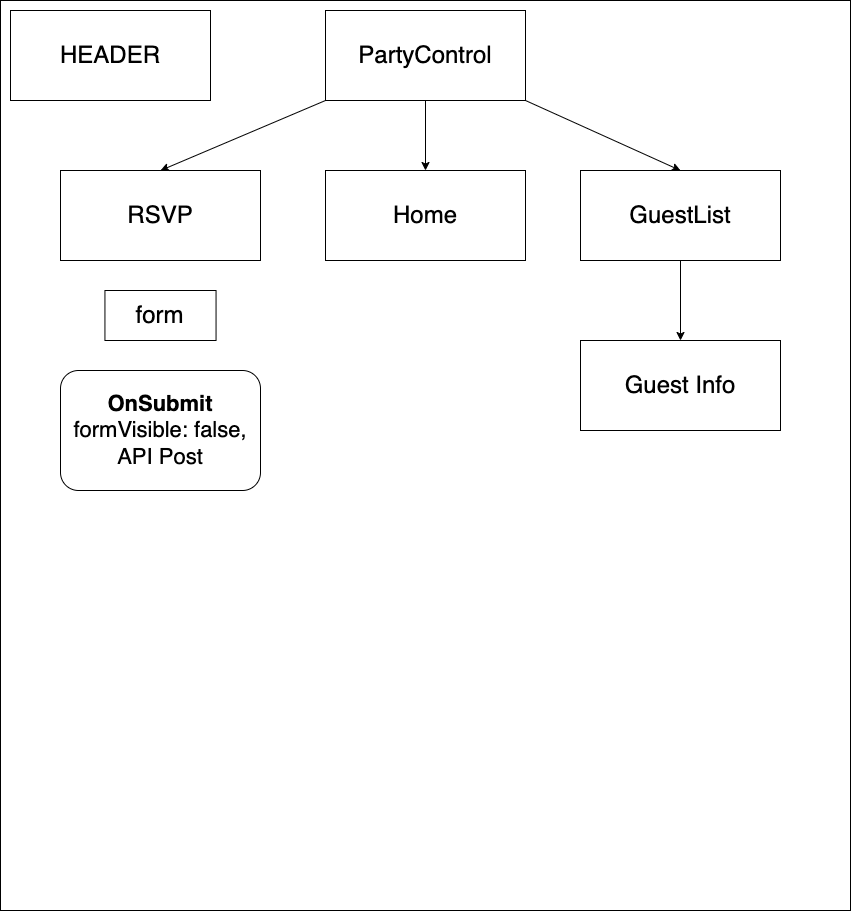

The diagram above was exported from draw.io. Its source (the exported page's mxGraphModel, read from the mxfile embedded in the PNG):
<mxGraphModel dx="1464" dy="2013" grid="1" gridSize="10" guides="1" tooltips="1" connect="1" arrows="1" fold="1" page="1" pageScale="1" pageWidth="850" pageHeight="1100" math="0" shadow="0">
  <root>
    <mxCell id="0" />
    <mxCell id="1" parent="0" />
    <mxCell id="xZZXBDABwhquwqCo8p1o-1" value="" style="rounded=0;whiteSpace=wrap;html=1;" vertex="1" parent="1">
      <mxGeometry width="850" height="910" as="geometry" />
    </mxCell>
    <mxCell id="xZZXBDABwhquwqCo8p1o-2" value="&lt;font style=&quot;font-size: 24px;&quot;&gt;HEADER&lt;/font&gt;" style="rounded=0;whiteSpace=wrap;html=1;" vertex="1" parent="1">
      <mxGeometry x="10" y="10" width="200" height="90" as="geometry" />
    </mxCell>
    <mxCell id="xZZXBDABwhquwqCo8p1o-4" value="&lt;font style=&quot;font-size: 24px;&quot;&gt;PartyControl&lt;/font&gt;" style="rounded=0;whiteSpace=wrap;html=1;points=[[0,0,0,0,0],[0,0.25,0,0,0],[0,0.5,0,0,0],[0,0.75,0,0,0],[0,1,0,0,0],[0.25,0,0,0,0],[0.25,1,0,0,0],[0.5,0,0,0,0],[0.5,1,0,0,0],[0.75,0,0,0,0],[0.75,1,0,0,0],[1,0,0,0,0],[1,0.25,0,0,0],[1,0.5,0,0,0],[1,0.75,0,0,0],[1,1,0,0,0]];" vertex="1" parent="1">
      <mxGeometry x="325" y="10" width="200" height="90" as="geometry" />
    </mxCell>
    <mxCell id="xZZXBDABwhquwqCo8p1o-5" value="&lt;font style=&quot;font-size: 24px;&quot;&gt;RSVP&lt;/font&gt;" style="rounded=0;whiteSpace=wrap;html=1;" vertex="1" parent="1">
      <mxGeometry x="60" y="170" width="200" height="90" as="geometry" />
    </mxCell>
    <mxCell id="xZZXBDABwhquwqCo8p1o-6" value="&lt;font style=&quot;font-size: 24px;&quot;&gt;GuestList&lt;/font&gt;" style="rounded=0;whiteSpace=wrap;html=1;" vertex="1" parent="1">
      <mxGeometry x="580" y="170" width="200" height="90" as="geometry" />
    </mxCell>
    <mxCell id="xZZXBDABwhquwqCo8p1o-7" value="&lt;font style=&quot;font-size: 24px;&quot;&gt;Home&lt;/font&gt;" style="rounded=0;whiteSpace=wrap;html=1;" vertex="1" parent="1">
      <mxGeometry x="325" y="170" width="200" height="90" as="geometry" />
    </mxCell>
    <mxCell id="xZZXBDABwhquwqCo8p1o-9" value="" style="endArrow=classic;html=1;rounded=0;exitX=0;exitY=1;exitDx=0;exitDy=0;exitPerimeter=0;entryX=0.5;entryY=0;entryDx=0;entryDy=0;" edge="1" parent="1" source="xZZXBDABwhquwqCo8p1o-4" target="xZZXBDABwhquwqCo8p1o-5">
      <mxGeometry width="50" height="50" relative="1" as="geometry">
        <mxPoint x="390" y="580" as="sourcePoint" />
        <mxPoint x="440" y="530" as="targetPoint" />
        <Array as="points" />
      </mxGeometry>
    </mxCell>
    <mxCell id="xZZXBDABwhquwqCo8p1o-10" value="" style="endArrow=classic;html=1;rounded=0;entryX=0.5;entryY=0;entryDx=0;entryDy=0;" edge="1" parent="1" source="xZZXBDABwhquwqCo8p1o-4" target="xZZXBDABwhquwqCo8p1o-7">
      <mxGeometry width="50" height="50" relative="1" as="geometry">
        <mxPoint x="390" y="580" as="sourcePoint" />
        <mxPoint x="440" y="530" as="targetPoint" />
      </mxGeometry>
    </mxCell>
    <mxCell id="xZZXBDABwhquwqCo8p1o-11" value="" style="endArrow=classic;html=1;rounded=0;exitX=1;exitY=1;exitDx=0;exitDy=0;exitPerimeter=0;entryX=0.5;entryY=0;entryDx=0;entryDy=0;" edge="1" parent="1" source="xZZXBDABwhquwqCo8p1o-4" target="xZZXBDABwhquwqCo8p1o-6">
      <mxGeometry width="50" height="50" relative="1" as="geometry">
        <mxPoint x="390" y="580" as="sourcePoint" />
        <mxPoint x="440" y="530" as="targetPoint" />
      </mxGeometry>
    </mxCell>
    <mxCell id="xZZXBDABwhquwqCo8p1o-12" value="&lt;font style=&quot;font-size: 24px;&quot;&gt;form&lt;/font&gt;" style="rounded=0;whiteSpace=wrap;html=1;" vertex="1" parent="1">
      <mxGeometry x="104.44" y="290" width="111.11" height="50" as="geometry" />
    </mxCell>
    <mxCell id="xZZXBDABwhquwqCo8p1o-13" value="&lt;font style=&quot;font-size: 22px;&quot;&gt;&lt;b&gt;OnSubmit&lt;/b&gt;&lt;br&gt;formVisible: false,&lt;br&gt;API Post&lt;br&gt;&lt;/font&gt;" style="rounded=1;whiteSpace=wrap;html=1;" vertex="1" parent="1">
      <mxGeometry x="60" y="370" width="200" height="120" as="geometry" />
    </mxCell>
    <mxCell id="xZZXBDABwhquwqCo8p1o-14" value="&lt;font style=&quot;font-size: 24px;&quot;&gt;Guest Info&lt;/font&gt;" style="rounded=0;whiteSpace=wrap;html=1;" vertex="1" parent="1">
      <mxGeometry x="580" y="340" width="200" height="90" as="geometry" />
    </mxCell>
    <mxCell id="xZZXBDABwhquwqCo8p1o-15" value="" style="endArrow=classic;html=1;rounded=0;exitX=0.5;exitY=1;exitDx=0;exitDy=0;entryX=0.5;entryY=0;entryDx=0;entryDy=0;" edge="1" parent="1" source="xZZXBDABwhquwqCo8p1o-6" target="xZZXBDABwhquwqCo8p1o-14">
      <mxGeometry width="50" height="50" relative="1" as="geometry">
        <mxPoint x="390" y="580" as="sourcePoint" />
        <mxPoint x="440" y="530" as="targetPoint" />
      </mxGeometry>
    </mxCell>
  </root>
</mxGraphModel>